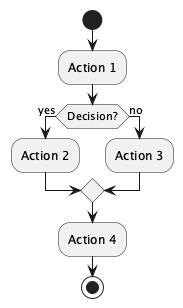

The diagram above was rendered by PlantUML. Its source (embedded in the PNG):
@startuml

start
:Action 1;
if (Decision?) then (yes)
  :Action 2;
else (no)
  :Action 3;
endif
:Action 4;
stop

@enduml